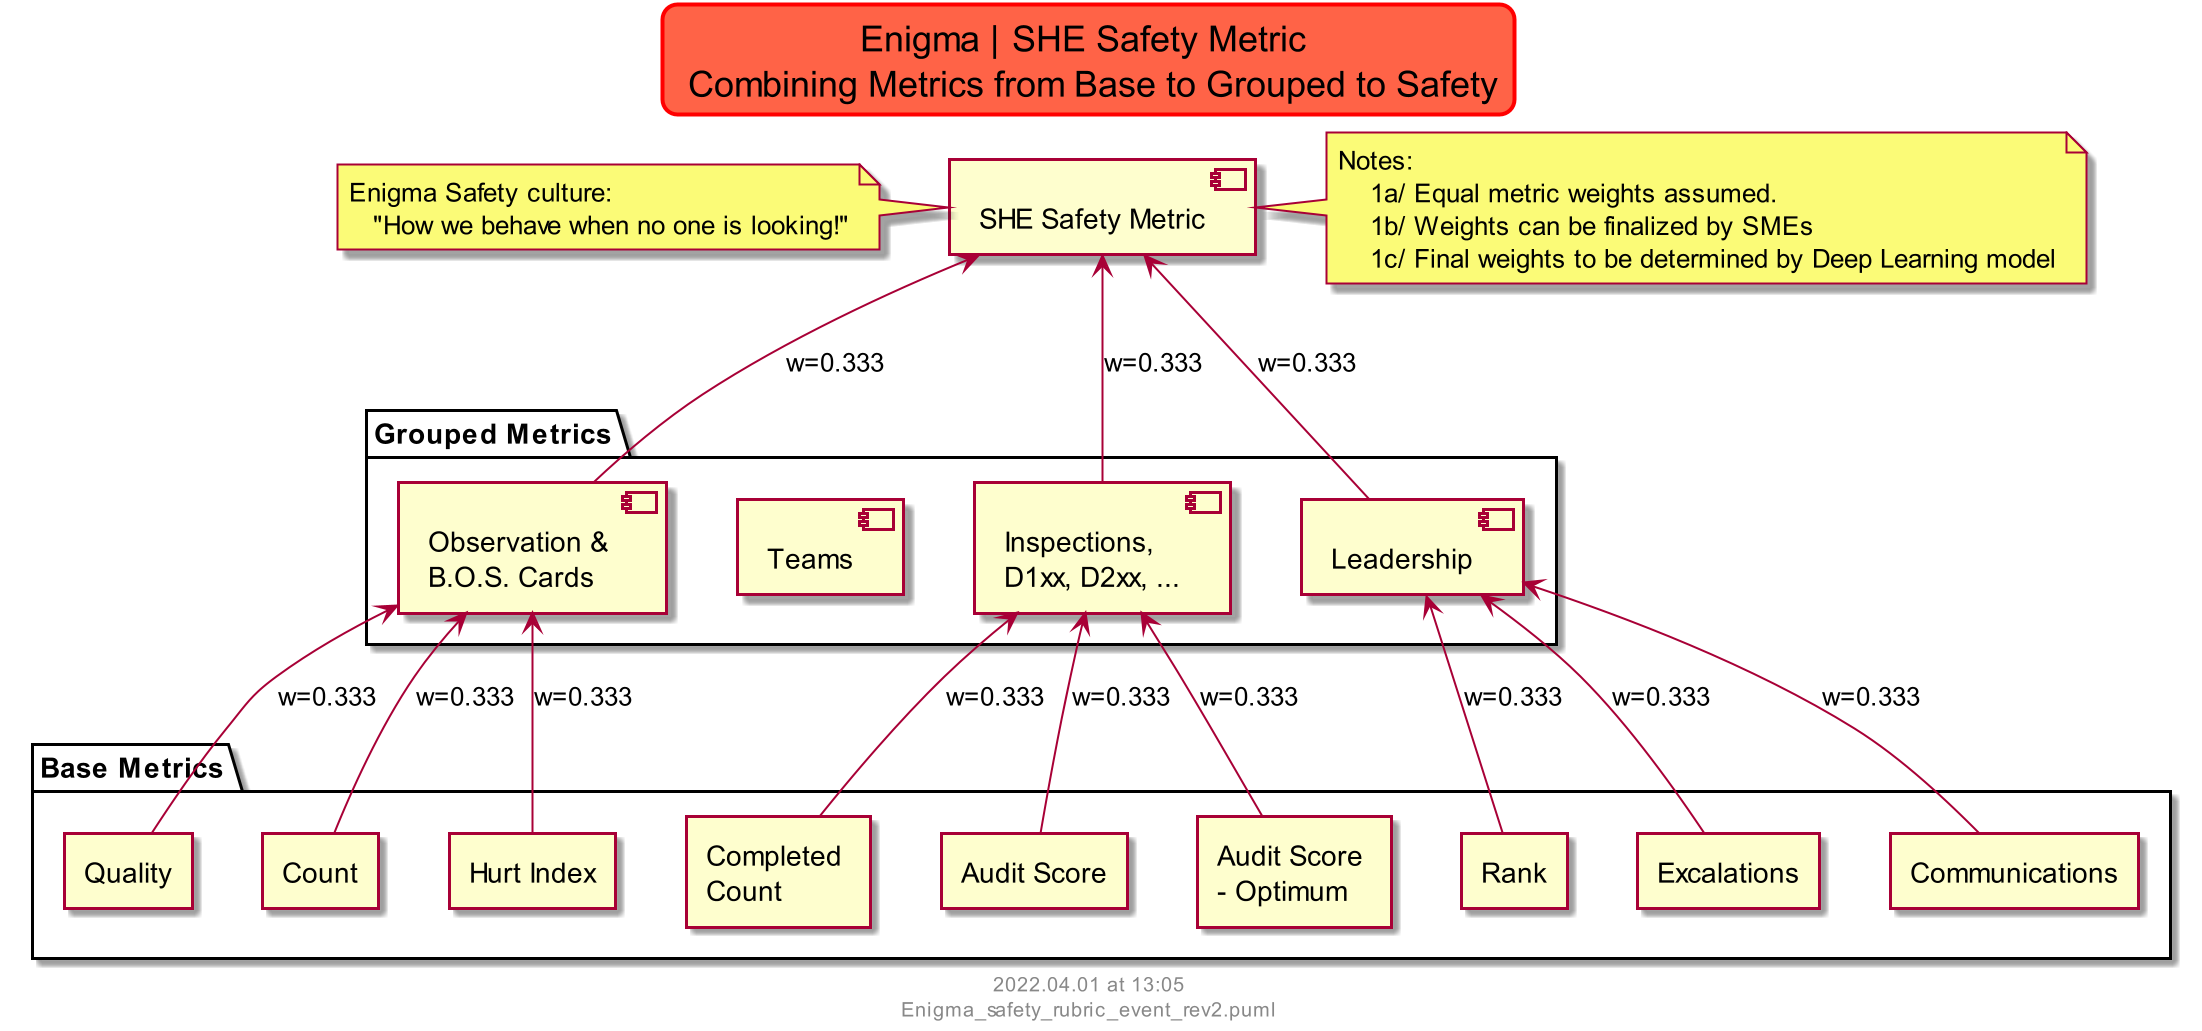

The diagram above was rendered by PlantUML. Its source (embedded in the PNG):
@startuml enigma_safety_rubric_event

scale 2
skinparam titleBorderRoundCorner 15
skinparam titleBorderThickness 2
skinparam titleBorderColor red
skinparam titleBackgroundColor Tomato

title Enigma | SHE Safety Metric \n Combining Metrics from Base to Grouped to Safety

component "SHE Safety Metric" as SHE_POC_SAFETY_METRIC

note left
    Enigma Safety culture: 
       "How we behave when no one is looking!"
end note

note right of SHE_POC_SAFETY_METRIC
    Notes:
        1a/ Equal metric weights assumed. 
        1b/ Weights can be finalized by SMEs
        1c/ Final weights to be determined by Deep Learning model
end note


package "Grouped Metrics" as gm {
component "Observation & \nB.O.S. Cards" as Observation_Card
component "Inspections, \nD1xx, D2xx, ..." as Inspections_Dxxx
component Teams
component Leadership
}

SHE_POC_SAFETY_METRIC <-- Observation_Card : w=0.333
SHE_POC_SAFETY_METRIC <--Inspections_Dxxx: w=0.333
SHE_POC_SAFETY_METRIC <--Leadership: w=0.333

package "Base Metrics" as bm {
    agent "Quality" as Observation_Card_Quality
    agent "Count" as Observation_Frequency
    agent "Hurt Index" as Observation_Card_Hurt_Level_Index

    agent "Completed \nCount" as No_Completed_and_approved_Forms
    agent "Audit Score" as Audit_score 
    agent "Audit Score \n- Optimum" as Optimum_Audit_score

    agent "Rank" as Leadership_Rank
    agent "Excalations" as Leadership_Excalations
    agent "Communications" as Leadership_Communications
}

Observation_Card <-- Observation_Card_Quality: w=0.333
Observation_Card <-- Observation_Frequency : w=0.333
Observation_Card <-- Observation_Card_Hurt_Level_Index : w=0.333

Inspections_Dxxx <--No_Completed_and_approved_Forms: w=0.333
Inspections_Dxxx <--Audit_score: w=0.333
Inspections_Dxxx <--Optimum_Audit_score: w=0.333

Leadership <-- Leadership_Rank: w=0.333
Leadership <-- Leadership_Excalations : w=0.333
Leadership <-- Leadership_Communications : w=0.333

footer
%date("yyyy.MM.dd' at 'HH:mm")
%filename()
end footer

@enduml